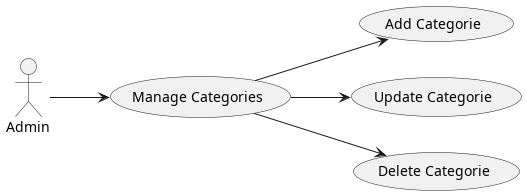

The diagram above was rendered by PlantUML. Its source (embedded in the PNG):
@startuml categoryManagement

left to right direction

actor Admin


Admin --> (Manage Categories)
(Manage Categories) --> (Add Categorie)
(Manage Categories) --> (Update Categorie)
(Manage Categories) --> (Delete Categorie)

@enduml